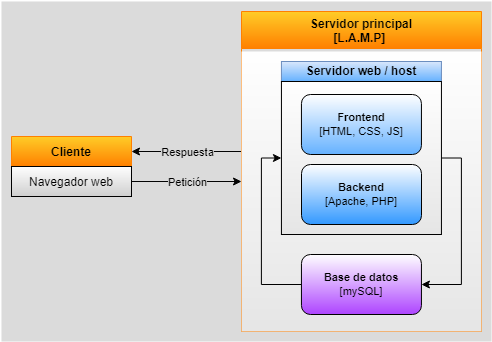

The diagram above was exported from draw.io. Its source (the exported page's mxGraphModel, read from the mxfile embedded in the PNG):
<mxGraphModel dx="526" dy="348" grid="1" gridSize="10" guides="1" tooltips="1" connect="1" arrows="1" fold="1" page="1" pageScale="1" pageWidth="850" pageHeight="1100" math="0" shadow="0">
  <root>
    <mxCell id="0" />
    <mxCell id="1" parent="0" />
    <mxCell id="CuEx1KK-yp_XphYY1K4u-4" value="" style="rounded=0;whiteSpace=wrap;html=1;glass=0;fillColor=#DBDBDB;gradientColor=none;gradientDirection=south;strokeColor=none;strokeWidth=2;" vertex="1" parent="1">
      <mxGeometry x="220" y="450" width="490" height="340" as="geometry" />
    </mxCell>
    <mxCell id="u-roOy49f5sO8SJQ4lSs-13" value="" style="endArrow=classic;html=1;entryX=1;entryY=0.25;entryDx=0;entryDy=0;fillColor=#76608a;strokeColor=#030303;rounded=0;" parent="1" target="u-roOy49f5sO8SJQ4lSs-1" edge="1">
      <mxGeometry relative="1" as="geometry">
        <mxPoint x="460" y="600" as="sourcePoint" />
        <mxPoint x="425" y="575" as="targetPoint" />
      </mxGeometry>
    </mxCell>
    <mxCell id="u-roOy49f5sO8SJQ4lSs-14" value="Respuesta" style="edgeLabel;resizable=0;html=1;align=center;verticalAlign=middle;labelBackgroundColor=#DBDBDB;labelBorderColor=none;fontColor=default;" parent="u-roOy49f5sO8SJQ4lSs-13" connectable="0" vertex="1">
      <mxGeometry relative="1" as="geometry" />
    </mxCell>
    <mxCell id="u-roOy49f5sO8SJQ4lSs-1" value="Cliente" style="swimlane;fontStyle=1;childLayout=stackLayout;horizontal=1;startSize=30;horizontalStack=0;resizeParent=1;resizeParentMax=0;resizeLast=0;collapsible=1;marginBottom=0;fillColor=#ffcd28;strokeColor=#FF8000;gradientColor=#FF8000;" parent="1" vertex="1">
      <mxGeometry x="230" y="585" width="120" height="60" as="geometry">
        <mxRectangle x="210" y="130" width="60" height="30" as="alternateBounds" />
      </mxGeometry>
    </mxCell>
    <mxCell id="u-roOy49f5sO8SJQ4lSs-2" value="Navegador web" style="text;strokeColor=default;fillColor=#FFFFFF;align=center;verticalAlign=middle;spacingLeft=4;spacingRight=4;overflow=hidden;points=[[0,0.5],[1,0.5]];portConstraint=eastwest;rotatable=0;gradientColor=#CFCFCF;gradientDirection=south;" parent="u-roOy49f5sO8SJQ4lSs-1" vertex="1">
      <mxGeometry y="30" width="120" height="30" as="geometry" />
    </mxCell>
    <mxCell id="u-roOy49f5sO8SJQ4lSs-10" value="" style="endArrow=classic;html=1;rounded=0;exitX=1;exitY=0.5;exitDx=0;exitDy=0;fillColor=#76608a;strokeColor=#030303;" parent="1" source="u-roOy49f5sO8SJQ4lSs-2" edge="1">
      <mxGeometry relative="1" as="geometry">
        <mxPoint x="375" y="535" as="sourcePoint" />
        <mxPoint x="460" y="630" as="targetPoint" />
        <Array as="points" />
      </mxGeometry>
    </mxCell>
    <mxCell id="u-roOy49f5sO8SJQ4lSs-11" value="Petición" style="edgeLabel;resizable=0;html=1;align=center;verticalAlign=middle;labelBackgroundColor=#DBDBDB;" parent="u-roOy49f5sO8SJQ4lSs-10" connectable="0" vertex="1">
      <mxGeometry relative="1" as="geometry" />
    </mxCell>
    <mxCell id="u-roOy49f5sO8SJQ4lSs-5" value="Servidor principal&#10;[L.A.M.P] " style="swimlane;fillColor=#FFCD28;strokeColor=#FF8000;gradientColor=#FF8000;startSize=37;glass=0;gradientDirection=south;" parent="1" vertex="1">
      <mxGeometry x="460" y="460" width="240" height="320" as="geometry" />
    </mxCell>
    <mxCell id="CuEx1KK-yp_XphYY1K4u-7" value="" style="rounded=0;whiteSpace=wrap;html=1;glass=0;labelBackgroundColor=#F5F5F5;labelBorderColor=none;fontColor=default;strokeColor=none;strokeWidth=2;fillColor=#FFFFFF;gradientColor=#E6E6E6;gradientDirection=south;" vertex="1" parent="u-roOy49f5sO8SJQ4lSs-5">
      <mxGeometry y="40" width="240" height="280" as="geometry" />
    </mxCell>
    <mxCell id="u-roOy49f5sO8SJQ4lSs-7" value="&lt;b&gt;Servidor web / host&lt;/b&gt;" style="whiteSpace=wrap;html=1;fillColor=#DAE8FC;strokeColor=#6c8ebf;gradientColor=#66B2FF;" parent="u-roOy49f5sO8SJQ4lSs-5" vertex="1">
      <mxGeometry x="39.94" y="50" width="160" height="20" as="geometry" />
    </mxCell>
    <mxCell id="CuEx1KK-yp_XphYY1K4u-1" style="edgeStyle=orthogonalEdgeStyle;rounded=0;orthogonalLoop=1;jettySize=auto;html=1;exitX=1;exitY=0.5;exitDx=0;exitDy=0;entryX=1;entryY=0.5;entryDx=0;entryDy=0;" edge="1" parent="u-roOy49f5sO8SJQ4lSs-5" source="u-roOy49f5sO8SJQ4lSs-8" target="u-roOy49f5sO8SJQ4lSs-33">
      <mxGeometry relative="1" as="geometry" />
    </mxCell>
    <mxCell id="u-roOy49f5sO8SJQ4lSs-8" value="&lt;div style=&quot;&quot;&gt;&lt;br&gt;&lt;/div&gt;&lt;div style=&quot;&quot;&gt;&lt;/div&gt;" style="whiteSpace=wrap;html=1;align=center;fillColor=#E6E6E6;strokeColor=default;gradientColor=#FFFFFF;gradientDirection=north;" parent="u-roOy49f5sO8SJQ4lSs-5" vertex="1">
      <mxGeometry x="39.94" y="70" width="160" height="153" as="geometry" />
    </mxCell>
    <mxCell id="u-roOy49f5sO8SJQ4lSs-22" style="edgeStyle=none;shape=connector;curved=1;rounded=0;orthogonalLoop=1;jettySize=auto;html=1;entryX=1;entryY=0.5;entryDx=0;entryDy=0;labelBackgroundColor=default;fontFamily=Helvetica;fontSize=11;fontColor=default;endArrow=classic;strokeColor=default;" parent="u-roOy49f5sO8SJQ4lSs-5" source="u-roOy49f5sO8SJQ4lSs-7" target="u-roOy49f5sO8SJQ4lSs-7" edge="1">
      <mxGeometry relative="1" as="geometry" />
    </mxCell>
    <mxCell id="u-roOy49f5sO8SJQ4lSs-32" value="&lt;b&gt;Frontend&lt;/b&gt;&lt;br&gt;[HTML, CSS, JS]" style="rounded=1;whiteSpace=wrap;html=1;fontFamily=Helvetica;fontSize=11;fontColor=default;fillColor=#FFFFFF;gradientColor=#66B2FF;" parent="u-roOy49f5sO8SJQ4lSs-5" vertex="1">
      <mxGeometry x="59.94" y="83" width="120" height="60" as="geometry" />
    </mxCell>
    <mxCell id="u-roOy49f5sO8SJQ4lSs-31" value="&lt;b&gt;Backend&lt;/b&gt;&lt;br&gt;[Apache, PHP]" style="rounded=1;whiteSpace=wrap;html=1;fontFamily=Helvetica;fontSize=11;fontColor=default;fillColor=#FFFFFF;gradientColor=#3399FF;" parent="u-roOy49f5sO8SJQ4lSs-5" vertex="1">
      <mxGeometry x="60" y="153" width="120" height="60" as="geometry" />
    </mxCell>
    <mxCell id="CuEx1KK-yp_XphYY1K4u-3" style="edgeStyle=orthogonalEdgeStyle;rounded=0;orthogonalLoop=1;jettySize=auto;html=1;exitX=0;exitY=0.5;exitDx=0;exitDy=0;entryX=0;entryY=0.5;entryDx=0;entryDy=0;" edge="1" parent="u-roOy49f5sO8SJQ4lSs-5" source="u-roOy49f5sO8SJQ4lSs-33" target="u-roOy49f5sO8SJQ4lSs-8">
      <mxGeometry relative="1" as="geometry" />
    </mxCell>
    <mxCell id="u-roOy49f5sO8SJQ4lSs-33" value="&lt;b&gt;Base de datos&lt;/b&gt;&lt;br&gt;[mySQL]" style="rounded=1;whiteSpace=wrap;html=1;fontFamily=Helvetica;fontSize=11;fontColor=default;fillColor=#FFFFFF;gradientColor=#AE45FF;" parent="u-roOy49f5sO8SJQ4lSs-5" vertex="1">
      <mxGeometry x="59.94" y="243" width="120" height="60" as="geometry" />
    </mxCell>
  </root>
</mxGraphModel>